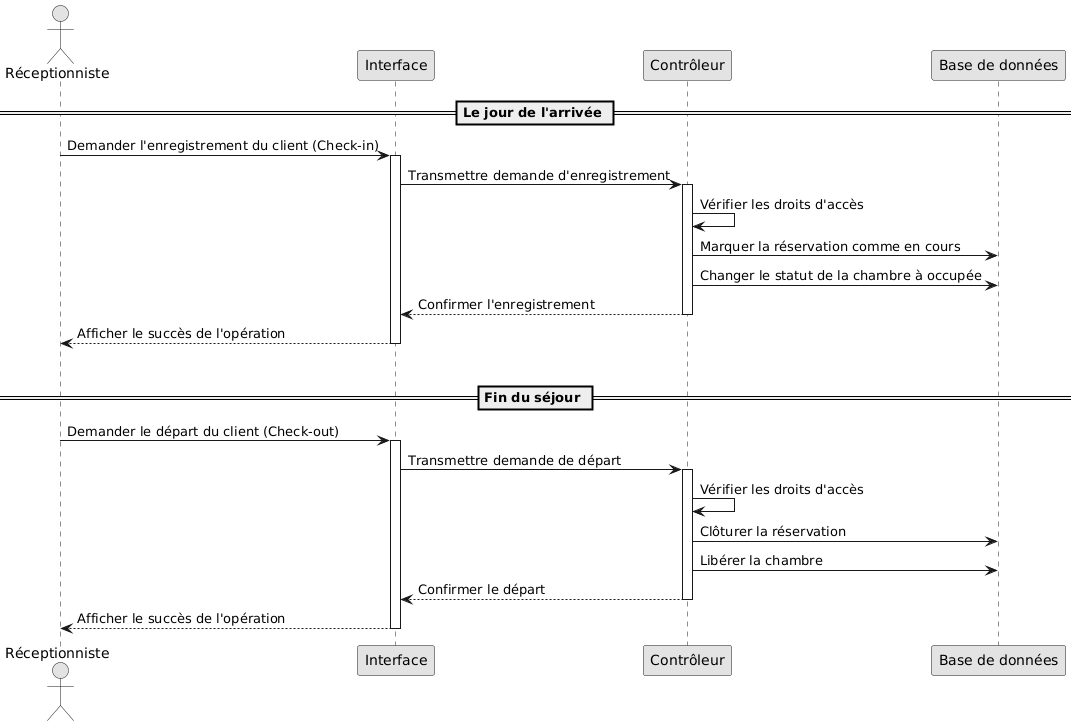

The diagram above was rendered by PlantUML. Its source (embedded in the PNG):
@startuml
skinparam monochrome true
skinparam shadowing false

actor "Réceptionniste" as recep
participant "Interface" as vue
participant "Contrôleur" as api
participant "Base de données" as db

== Le jour de l'arrivée ==
recep -> vue : Demander l'enregistrement du client (Check-in)
activate vue
vue -> api : Transmettre demande d'enregistrement
activate api
api -> api : Vérifier les droits d'accès
api -> db : Marquer la réservation comme en cours
api -> db : Changer le statut de la chambre à occupée
api --> vue : Confirmer l'enregistrement
deactivate api
vue --> recep : Afficher le succès de l'opération
deactivate vue

|||
== Fin du séjour ==
recep -> vue : Demander le départ du client (Check-out)
activate vue
vue -> api : Transmettre demande de départ
activate api
api -> api : Vérifier les droits d'accès
api -> db : Clôturer la réservation
api -> db : Libérer la chambre
api --> vue : Confirmer le départ
deactivate api
vue --> recep : Afficher le succès de l'opération
deactivate vue
@enduml